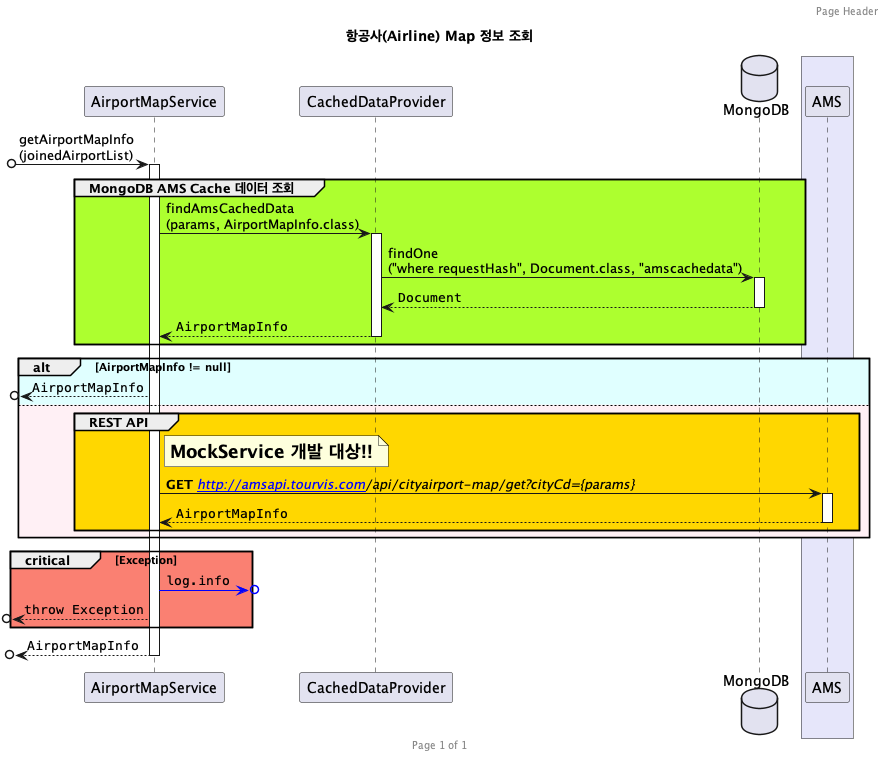

The diagram above was rendered by PlantUML. Its source (embedded in the PNG):
@startuml

title **항공사(Airline) Map 정보 조회**

' skinparam ParticipantPadding 20
' skinparam BoxPadding 10

header Page Header
footer Page %page% of %lastpage%

participant AirportMapService
participant CachedDataProvider
database MongoDB as mongo
box #Lavender
    participant AMS
end box

?o-> AirportMapService ++ : getAirportMapInfo\n(joinedAirportList)

group #GreenYellow MongoDB AMS Cache 데이터 조회
AirportMapService -> CachedDataProvider ++ : findAmsCachedData\n(params, AirportMapInfo.class)
CachedDataProvider -> mongo ++ : findOne\n("where requestHash", Document.class, "amscachedata")
CachedDataProvider <-- mongo -- : ""Document""
AirportMapService <-- CachedDataProvider -- : ""AirportMapInfo""
end

alt #LightCyan **AirportMapInfo != null**
    ?o<-- AirportMapService : ""AirportMapInfo""
else #LavenderBlush
    group #gold REST API
        note right of AirportMapService: **<size:18>MockService 개발 대상!!</size>**
        AirportMapService -> AMS ++ : **GET** <i>[[http://amsapi.tourvis.com]]/api/cityairport-map/get?cityCd={params}</i>
        AirportMapService <-- AMS -- : ""AirportMapInfo""
    end
end

critical #Salmon Exception
    AirportMapService -[#blue]>o?: ""log.info""
    ?o<-- AirportMapService : ""throw Exception""
end

?o<-- AirportMapService -- : ""AirportMapInfo""

@enduml